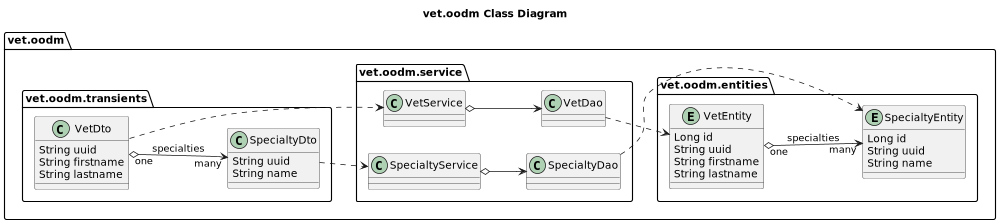

The diagram above was rendered by PlantUML. Its source (embedded in the PNG):
@startuml
'https://plantuml.com/class-diagram

title vet.oodm Class Diagram

left to right direction
'top to bottom direction

scale 1000 width

package vet.oodm {

    package vet.oodm.entities {

        entity VetEntity {
            Long id
            String uuid
            String firstname
            String lastname
        }

        entity SpecialtyEntity {
            Long id
            String uuid
            String name
        }

        VetEntity "one" o--> "many" SpecialtyEntity: specialties
    }

    package vet.oodm.service {

        class VetService {

        }

        class VetDao {

        }

        class SpecialtyService {

        }

        class SpecialtyDao {

        }

        VetService o--> VetDao
        SpecialtyService o--> SpecialtyDao

        VetDao ..> VetEntity
        SpecialtyDao ..> SpecialtyEntity
    }

    package vet.oodm.transients {

        class VetDto {
            String uuid
            String firstname
            String lastname
        }

        class SpecialtyDto {
            String uuid
            String name
        }

        VetDto "one" o--> "many" SpecialtyDto: specialties

        VetDto ..> VetService
        SpecialtyDto ..> SpecialtyService
    }
}

@enduml